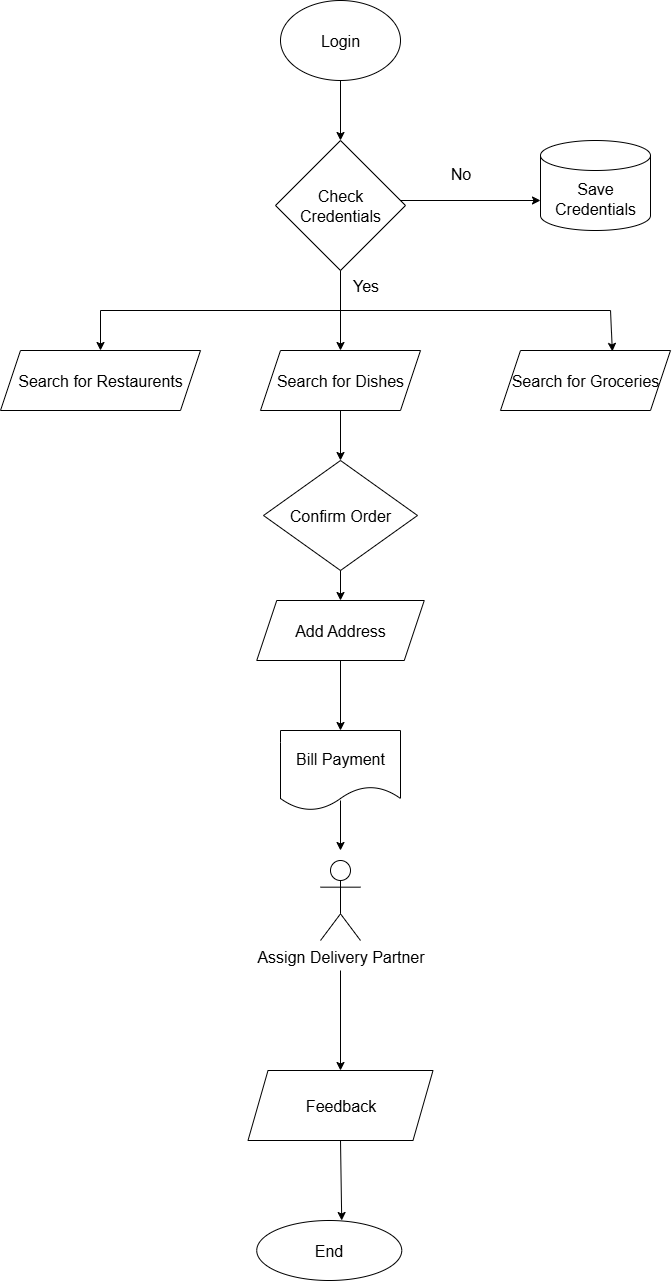

The diagram above was exported from draw.io. Its source (the exported page's mxGraphModel, read from the mxfile embedded in the PNG):
<mxGraphModel dx="1158" dy="586" grid="1" gridSize="10" guides="1" tooltips="1" connect="1" arrows="1" fold="1" page="1" pageScale="1" pageWidth="827" pageHeight="1169" math="0" shadow="0">
  <root>
    <mxCell id="0" />
    <mxCell id="1" parent="0" />
    <mxCell id="7jMyDXEuUK6r0-PuJzgj-1" value="&lt;font style=&quot;font-size: 16px;&quot;&gt;Login&lt;/font&gt;" style="ellipse;whiteSpace=wrap;html=1;" vertex="1" parent="1">
      <mxGeometry x="320" y="50" width="120" height="80" as="geometry" />
    </mxCell>
    <mxCell id="7jMyDXEuUK6r0-PuJzgj-2" value="&lt;font&gt;Check Credentials&lt;/font&gt;" style="rhombus;whiteSpace=wrap;html=1;fontSize=16;" vertex="1" parent="1">
      <mxGeometry x="315" y="190" width="130" height="130" as="geometry" />
    </mxCell>
    <mxCell id="7jMyDXEuUK6r0-PuJzgj-3" value="Search for Restaurents" style="shape=parallelogram;perimeter=parallelogramPerimeter;whiteSpace=wrap;html=1;fixedSize=1;fontSize=16;" vertex="1" parent="1">
      <mxGeometry x="40" y="400" width="200" height="60" as="geometry" />
    </mxCell>
    <mxCell id="7jMyDXEuUK6r0-PuJzgj-4" value="&lt;font style=&quot;font-size: 16px;&quot;&gt;Search for Dishes&lt;/font&gt;" style="shape=parallelogram;perimeter=parallelogramPerimeter;whiteSpace=wrap;html=1;fixedSize=1;" vertex="1" parent="1">
      <mxGeometry x="300" y="400" width="160" height="60" as="geometry" />
    </mxCell>
    <mxCell id="7jMyDXEuUK6r0-PuJzgj-5" value="&lt;font style=&quot;font-size: 16px;&quot;&gt;Search for Groceries&lt;/font&gt;" style="shape=parallelogram;perimeter=parallelogramPerimeter;whiteSpace=wrap;html=1;fixedSize=1;" vertex="1" parent="1">
      <mxGeometry x="540" y="400" width="170" height="60" as="geometry" />
    </mxCell>
    <mxCell id="7jMyDXEuUK6r0-PuJzgj-6" value="&lt;font style=&quot;font-size: 16px;&quot;&gt;Save Credentials&lt;/font&gt;" style="shape=cylinder3;whiteSpace=wrap;html=1;boundedLbl=1;backgroundOutline=1;size=15;" vertex="1" parent="1">
      <mxGeometry x="580" y="190" width="110" height="90" as="geometry" />
    </mxCell>
    <mxCell id="7jMyDXEuUK6r0-PuJzgj-7" value="&lt;font style=&quot;font-size: 16px;&quot;&gt;Add Address&lt;/font&gt;" style="shape=parallelogram;perimeter=parallelogramPerimeter;whiteSpace=wrap;html=1;fixedSize=1;" vertex="1" parent="1">
      <mxGeometry x="296.25" y="650" width="167.5" height="60" as="geometry" />
    </mxCell>
    <mxCell id="7jMyDXEuUK6r0-PuJzgj-8" value="&lt;font style=&quot;font-size: 16px;&quot;&gt;Bill Payment&lt;/font&gt;" style="shape=document;whiteSpace=wrap;html=1;boundedLbl=1;" vertex="1" parent="1">
      <mxGeometry x="320" y="780" width="120" height="80" as="geometry" />
    </mxCell>
    <mxCell id="7jMyDXEuUK6r0-PuJzgj-9" value="&lt;font style=&quot;font-size: 16px;&quot;&gt;Assign Delivery Partner&lt;/font&gt;" style="shape=umlActor;verticalLabelPosition=bottom;verticalAlign=top;html=1;outlineConnect=0;" vertex="1" parent="1">
      <mxGeometry x="360" y="910" width="40" height="80" as="geometry" />
    </mxCell>
    <mxCell id="7jMyDXEuUK6r0-PuJzgj-13" value="&lt;font style=&quot;font-size: 16px;&quot;&gt;Confirm Order&lt;/font&gt;" style="rhombus;whiteSpace=wrap;html=1;" vertex="1" parent="1">
      <mxGeometry x="303" y="510" width="154" height="110" as="geometry" />
    </mxCell>
    <mxCell id="7jMyDXEuUK6r0-PuJzgj-16" value="&lt;font style=&quot;font-size: 16px;&quot;&gt;Feedback&lt;/font&gt;" style="shape=parallelogram;perimeter=parallelogramPerimeter;whiteSpace=wrap;html=1;fixedSize=1;" vertex="1" parent="1">
      <mxGeometry x="287.5" y="1120" width="185" height="70" as="geometry" />
    </mxCell>
    <mxCell id="7jMyDXEuUK6r0-PuJzgj-17" value="End" style="ellipse;whiteSpace=wrap;html=1;fontSize=16;" vertex="1" parent="1">
      <mxGeometry x="296.25" y="1270" width="145" height="60" as="geometry" />
    </mxCell>
    <mxCell id="7jMyDXEuUK6r0-PuJzgj-18" value="" style="endArrow=classic;html=1;rounded=0;entryX=0.5;entryY=0;entryDx=0;entryDy=0;" edge="1" parent="1" target="7jMyDXEuUK6r0-PuJzgj-2">
      <mxGeometry width="50" height="50" relative="1" as="geometry">
        <mxPoint x="380" y="130" as="sourcePoint" />
        <mxPoint x="430" y="80" as="targetPoint" />
      </mxGeometry>
    </mxCell>
    <mxCell id="7jMyDXEuUK6r0-PuJzgj-19" value="" style="endArrow=none;html=1;rounded=0;" edge="1" parent="1">
      <mxGeometry width="50" height="50" relative="1" as="geometry">
        <mxPoint x="380" y="320" as="sourcePoint" />
        <mxPoint x="380" y="360" as="targetPoint" />
      </mxGeometry>
    </mxCell>
    <mxCell id="7jMyDXEuUK6r0-PuJzgj-20" value="" style="endArrow=none;html=1;rounded=0;" edge="1" parent="1">
      <mxGeometry width="50" height="50" relative="1" as="geometry">
        <mxPoint x="140" y="360" as="sourcePoint" />
        <mxPoint x="650" y="360" as="targetPoint" />
      </mxGeometry>
    </mxCell>
    <mxCell id="7jMyDXEuUK6r0-PuJzgj-21" value="" style="endArrow=classic;html=1;rounded=0;entryX=0.5;entryY=0;entryDx=0;entryDy=0;" edge="1" parent="1" target="7jMyDXEuUK6r0-PuJzgj-3">
      <mxGeometry width="50" height="50" relative="1" as="geometry">
        <mxPoint x="140" y="360" as="sourcePoint" />
        <mxPoint x="190" y="310" as="targetPoint" />
      </mxGeometry>
    </mxCell>
    <mxCell id="7jMyDXEuUK6r0-PuJzgj-22" value="" style="endArrow=classic;html=1;rounded=0;entryX=0.5;entryY=0;entryDx=0;entryDy=0;" edge="1" parent="1" target="7jMyDXEuUK6r0-PuJzgj-4">
      <mxGeometry width="50" height="50" relative="1" as="geometry">
        <mxPoint x="380" y="360" as="sourcePoint" />
        <mxPoint x="430" y="310" as="targetPoint" />
      </mxGeometry>
    </mxCell>
    <mxCell id="7jMyDXEuUK6r0-PuJzgj-23" value="" style="endArrow=classic;html=1;rounded=0;entryX=0.658;entryY=0.015;entryDx=0;entryDy=0;entryPerimeter=0;" edge="1" parent="1" target="7jMyDXEuUK6r0-PuJzgj-5">
      <mxGeometry width="50" height="50" relative="1" as="geometry">
        <mxPoint x="650" y="360" as="sourcePoint" />
        <mxPoint x="700" y="310" as="targetPoint" />
      </mxGeometry>
    </mxCell>
    <mxCell id="7jMyDXEuUK6r0-PuJzgj-24" value="" style="endArrow=classic;html=1;rounded=0;entryX=0.5;entryY=0;entryDx=0;entryDy=0;" edge="1" parent="1" target="7jMyDXEuUK6r0-PuJzgj-13">
      <mxGeometry width="50" height="50" relative="1" as="geometry">
        <mxPoint x="380" y="460" as="sourcePoint" />
        <mxPoint x="430" y="410" as="targetPoint" />
      </mxGeometry>
    </mxCell>
    <mxCell id="7jMyDXEuUK6r0-PuJzgj-25" value="" style="endArrow=classic;html=1;rounded=0;entryX=0.5;entryY=0;entryDx=0;entryDy=0;" edge="1" parent="1" target="7jMyDXEuUK6r0-PuJzgj-7">
      <mxGeometry width="50" height="50" relative="1" as="geometry">
        <mxPoint x="380" y="620" as="sourcePoint" />
        <mxPoint x="430" y="570" as="targetPoint" />
      </mxGeometry>
    </mxCell>
    <mxCell id="7jMyDXEuUK6r0-PuJzgj-26" value="" style="endArrow=classic;html=1;rounded=0;entryX=0.5;entryY=0;entryDx=0;entryDy=0;exitX=0.5;exitY=1;exitDx=0;exitDy=0;" edge="1" parent="1" source="7jMyDXEuUK6r0-PuJzgj-7" target="7jMyDXEuUK6r0-PuJzgj-8">
      <mxGeometry width="50" height="50" relative="1" as="geometry">
        <mxPoint x="370" y="710" as="sourcePoint" />
        <mxPoint x="420" y="660" as="targetPoint" />
      </mxGeometry>
    </mxCell>
    <mxCell id="7jMyDXEuUK6r0-PuJzgj-27" value="" style="endArrow=classic;html=1;rounded=0;" edge="1" parent="1">
      <mxGeometry width="50" height="50" relative="1" as="geometry">
        <mxPoint x="380" y="850" as="sourcePoint" />
        <mxPoint x="380" y="900" as="targetPoint" />
      </mxGeometry>
    </mxCell>
    <mxCell id="7jMyDXEuUK6r0-PuJzgj-28" value="" style="endArrow=classic;html=1;rounded=0;entryX=0.5;entryY=0;entryDx=0;entryDy=0;" edge="1" parent="1" target="7jMyDXEuUK6r0-PuJzgj-16">
      <mxGeometry width="50" height="50" relative="1" as="geometry">
        <mxPoint x="380" y="1020" as="sourcePoint" />
        <mxPoint x="430" y="970" as="targetPoint" />
      </mxGeometry>
    </mxCell>
    <mxCell id="7jMyDXEuUK6r0-PuJzgj-29" value="" style="endArrow=classic;html=1;rounded=0;entryX=0;entryY=0;entryDx=0;entryDy=60;entryPerimeter=0;" edge="1" parent="1" target="7jMyDXEuUK6r0-PuJzgj-6">
      <mxGeometry width="50" height="50" relative="1" as="geometry">
        <mxPoint x="440" y="250" as="sourcePoint" />
        <mxPoint x="490" y="200" as="targetPoint" />
      </mxGeometry>
    </mxCell>
    <mxCell id="7jMyDXEuUK6r0-PuJzgj-30" value="" style="endArrow=classic;html=1;rounded=0;entryX=0.586;entryY=0;entryDx=0;entryDy=0;entryPerimeter=0;" edge="1" parent="1" target="7jMyDXEuUK6r0-PuJzgj-17">
      <mxGeometry width="50" height="50" relative="1" as="geometry">
        <mxPoint x="380" y="1190" as="sourcePoint" />
        <mxPoint x="430" y="1140" as="targetPoint" />
      </mxGeometry>
    </mxCell>
    <mxCell id="7jMyDXEuUK6r0-PuJzgj-31" value="&lt;font style=&quot;font-size: 16px;&quot;&gt;No&lt;/font&gt;" style="text;html=1;align=center;verticalAlign=middle;resizable=0;points=[];autosize=1;strokeColor=none;fillColor=none;" vertex="1" parent="1">
      <mxGeometry x="480" y="208" width="40" height="30" as="geometry" />
    </mxCell>
    <mxCell id="7jMyDXEuUK6r0-PuJzgj-32" value="&lt;font style=&quot;font-size: 16px;&quot;&gt;Yes&lt;/font&gt;" style="text;html=1;align=center;verticalAlign=middle;resizable=0;points=[];autosize=1;strokeColor=none;fillColor=none;" vertex="1" parent="1">
      <mxGeometry x="380" y="320" width="50" height="30" as="geometry" />
    </mxCell>
  </root>
</mxGraphModel>